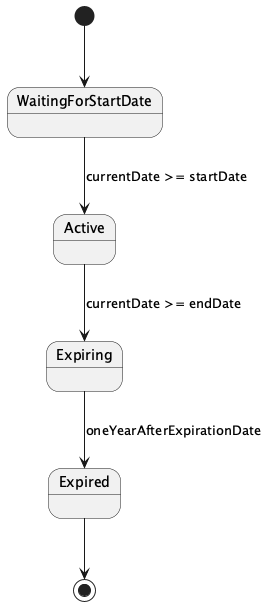

The diagram above was rendered by PlantUML. Its source (embedded in the PNG):
@startuml
[*] --> WaitingForStartDate
WaitingForStartDate --> Active : currentDate >= startDate
Active --> Expiring : currentDate >= endDate
Expiring --> Expired : oneYearAfterExpirationDate
Expired --> [*]
@enduml